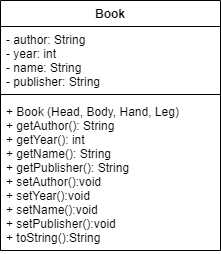

The diagram above was exported from draw.io. Its source (the exported page's mxGraphModel, read from the mxfile embedded in the PNG):
<mxGraphModel dx="806" dy="522" grid="1" gridSize="10" guides="1" tooltips="1" connect="1" arrows="1" fold="1" page="1" pageScale="1" pageWidth="827" pageHeight="1169" math="0" shadow="0">
  <root>
    <mxCell id="0" />
    <mxCell id="1" parent="0" />
    <mxCell id="ug84FEeptGyzE5b_L_tl-1" value="Book" style="swimlane;fontStyle=1;align=center;verticalAlign=top;childLayout=stackLayout;horizontal=1;startSize=26;horizontalStack=0;resizeParent=1;resizeParentMax=0;resizeLast=0;collapsible=1;marginBottom=0;" vertex="1" parent="1">
      <mxGeometry x="250" y="100" width="220" height="250" as="geometry" />
    </mxCell>
    <mxCell id="ug84FEeptGyzE5b_L_tl-2" value="- author: String&#10;- year: int&#10;- name: String&#10;- publisher: String" style="text;strokeColor=none;fillColor=none;align=left;verticalAlign=top;spacingLeft=4;spacingRight=4;overflow=hidden;rotatable=0;points=[[0,0.5],[1,0.5]];portConstraint=eastwest;fontStyle=0" vertex="1" parent="ug84FEeptGyzE5b_L_tl-1">
      <mxGeometry y="26" width="220" height="64" as="geometry" />
    </mxCell>
    <mxCell id="ug84FEeptGyzE5b_L_tl-3" value="" style="line;strokeWidth=1;fillColor=none;align=left;verticalAlign=middle;spacingTop=-1;spacingLeft=3;spacingRight=3;rotatable=0;labelPosition=right;points=[];portConstraint=eastwest;" vertex="1" parent="ug84FEeptGyzE5b_L_tl-1">
      <mxGeometry y="90" width="220" height="8" as="geometry" />
    </mxCell>
    <mxCell id="ug84FEeptGyzE5b_L_tl-4" value="+ Book (Head, Body, Hand, Leg)&#10;+ getAuthor(): String&#10;+ getYear(): int&#10;+ getName(): String&#10;+ getPublisher(): String&#10;+ setAuthor():void&#10;+ setYear():void&#10;+ setName():void&#10;+ setPublisher():void&#10;+ toString():String" style="text;strokeColor=none;fillColor=none;align=left;verticalAlign=top;spacingLeft=4;spacingRight=4;overflow=hidden;rotatable=0;points=[[0,0.5],[1,0.5]];portConstraint=eastwest;" vertex="1" parent="ug84FEeptGyzE5b_L_tl-1">
      <mxGeometry y="98" width="220" height="152" as="geometry" />
    </mxCell>
  </root>
</mxGraphModel>